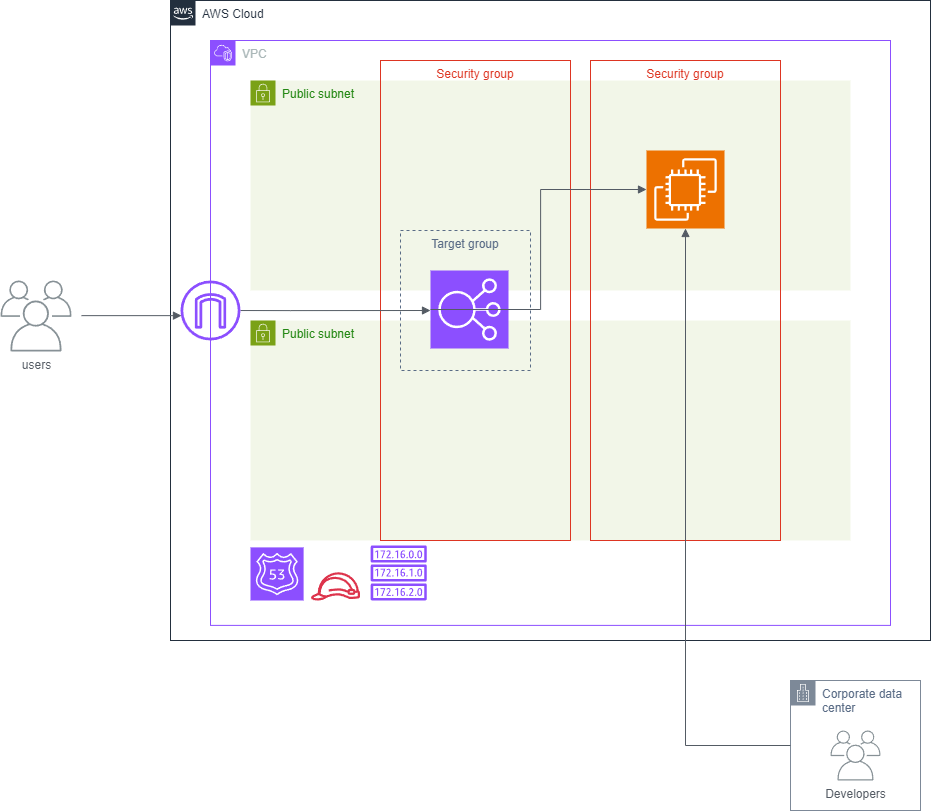

The diagram above was exported from draw.io. Its source (the exported page's mxGraphModel, read from the mxfile embedded in the PNG):
<mxGraphModel dx="2307" dy="1107" grid="1" gridSize="10" guides="1" tooltips="1" connect="1" arrows="1" fold="1" page="1" pageScale="1" pageWidth="827" pageHeight="1169" math="0" shadow="0">
  <root>
    <mxCell id="0" />
    <mxCell id="1" parent="0" />
    <mxCell id="9SZ4IUXA4r9wMpmDnjR2-3" value="Public subnet" style="points=[[0,0],[0.25,0],[0.5,0],[0.75,0],[1,0],[1,0.25],[1,0.5],[1,0.75],[1,1],[0.75,1],[0.5,1],[0.25,1],[0,1],[0,0.75],[0,0.5],[0,0.25]];outlineConnect=0;gradientColor=none;html=1;whiteSpace=wrap;fontSize=12;fontStyle=0;container=1;pointerEvents=0;collapsible=0;recursiveResize=0;shape=mxgraph.aws4.group;grIcon=mxgraph.aws4.group_security_group;grStroke=0;strokeColor=#7AA116;fillColor=#F2F6E8;verticalAlign=top;align=left;spacingLeft=30;fontColor=#248814;dashed=0;" parent="1" vertex="1">
      <mxGeometry x="120" y="120" width="600" height="210" as="geometry" />
    </mxCell>
    <mxCell id="9SZ4IUXA4r9wMpmDnjR2-1" value="AWS Cloud" style="points=[[0,0],[0.25,0],[0.5,0],[0.75,0],[1,0],[1,0.25],[1,0.5],[1,0.75],[1,1],[0.75,1],[0.5,1],[0.25,1],[0,1],[0,0.75],[0,0.5],[0,0.25]];outlineConnect=0;gradientColor=none;html=1;whiteSpace=wrap;fontSize=12;fontStyle=0;container=1;pointerEvents=0;collapsible=0;recursiveResize=0;shape=mxgraph.aws4.group;grIcon=mxgraph.aws4.group_aws_cloud_alt;strokeColor=#232F3E;fillColor=none;verticalAlign=top;align=left;spacingLeft=30;fontColor=#232F3E;dashed=0;" parent="1" vertex="1">
      <mxGeometry x="40" y="40" width="760" height="640" as="geometry" />
    </mxCell>
    <mxCell id="9SZ4IUXA4r9wMpmDnjR2-2" value="VPC" style="points=[[0,0],[0.25,0],[0.5,0],[0.75,0],[1,0],[1,0.25],[1,0.5],[1,0.75],[1,1],[0.75,1],[0.5,1],[0.25,1],[0,1],[0,0.75],[0,0.5],[0,0.25]];outlineConnect=0;gradientColor=none;html=1;whiteSpace=wrap;fontSize=12;fontStyle=0;container=1;pointerEvents=0;collapsible=0;recursiveResize=0;shape=mxgraph.aws4.group;grIcon=mxgraph.aws4.group_vpc2;strokeColor=#8C4FFF;fillColor=none;verticalAlign=top;align=left;spacingLeft=30;fontColor=#AAB7B8;dashed=0;" parent="9SZ4IUXA4r9wMpmDnjR2-1" vertex="1">
      <mxGeometry x="40" y="40" width="680" height="584.89" as="geometry" />
    </mxCell>
    <mxCell id="1S5SFtDm_Tq1YHQfRTVd-1" value="Public subnet" style="points=[[0,0],[0.25,0],[0.5,0],[0.75,0],[1,0],[1,0.25],[1,0.5],[1,0.75],[1,1],[0.75,1],[0.5,1],[0.25,1],[0,1],[0,0.75],[0,0.5],[0,0.25]];outlineConnect=0;gradientColor=none;html=1;whiteSpace=wrap;fontSize=12;fontStyle=0;container=1;pointerEvents=0;collapsible=0;recursiveResize=0;shape=mxgraph.aws4.group;grIcon=mxgraph.aws4.group_security_group;grStroke=0;strokeColor=#7AA116;fillColor=#F2F6E8;verticalAlign=top;align=left;spacingLeft=30;fontColor=#248814;dashed=0;" parent="9SZ4IUXA4r9wMpmDnjR2-2" vertex="1">
      <mxGeometry x="40" y="280" width="600" height="220" as="geometry" />
    </mxCell>
    <mxCell id="9SZ4IUXA4r9wMpmDnjR2-6" value="Security group" style="fillColor=none;strokeColor=#DD3522;verticalAlign=top;fontStyle=0;fontColor=#DD3522;whiteSpace=wrap;html=1;" parent="1S5SFtDm_Tq1YHQfRTVd-1" vertex="1">
      <mxGeometry x="340" y="-260" width="190" height="480" as="geometry" />
    </mxCell>
    <mxCell id="9SZ4IUXA4r9wMpmDnjR2-7" value="" style="sketch=0;points=[[0,0,0],[0.25,0,0],[0.5,0,0],[0.75,0,0],[1,0,0],[0,1,0],[0.25,1,0],[0.5,1,0],[0.75,1,0],[1,1,0],[0,0.25,0],[0,0.5,0],[0,0.75,0],[1,0.25,0],[1,0.5,0],[1,0.75,0]];outlineConnect=0;fontColor=#232F3E;fillColor=#ED7100;strokeColor=#ffffff;dashed=0;verticalLabelPosition=bottom;verticalAlign=top;align=center;html=1;fontSize=12;fontStyle=0;aspect=fixed;shape=mxgraph.aws4.resourceIcon;resIcon=mxgraph.aws4.ec2;" parent="1S5SFtDm_Tq1YHQfRTVd-1" vertex="1">
      <mxGeometry x="396" y="-170" width="78" height="78" as="geometry" />
    </mxCell>
    <mxCell id="9SZ4IUXA4r9wMpmDnjR2-15" value="" style="sketch=0;outlineConnect=0;fontColor=#232F3E;gradientColor=none;fillColor=#DD344C;strokeColor=none;dashed=0;verticalLabelPosition=bottom;verticalAlign=top;align=center;html=1;fontSize=12;fontStyle=0;aspect=fixed;pointerEvents=1;shape=mxgraph.aws4.role;" parent="9SZ4IUXA4r9wMpmDnjR2-2" vertex="1">
      <mxGeometry x="100" y="531.79" width="50" height="28.21" as="geometry" />
    </mxCell>
    <mxCell id="1S5SFtDm_Tq1YHQfRTVd-2" value="" style="sketch=0;outlineConnect=0;fontColor=#232F3E;gradientColor=none;fillColor=#8C4FFF;strokeColor=none;dashed=0;verticalLabelPosition=bottom;verticalAlign=top;align=center;html=1;fontSize=12;fontStyle=0;aspect=fixed;pointerEvents=1;shape=mxgraph.aws4.route_table;" parent="9SZ4IUXA4r9wMpmDnjR2-2" vertex="1">
      <mxGeometry x="160" y="505" width="56.45" height="55" as="geometry" />
    </mxCell>
    <mxCell id="1S5SFtDm_Tq1YHQfRTVd-5" value="Security group" style="fillColor=none;strokeColor=#DD3522;verticalAlign=top;fontStyle=0;fontColor=#DD3522;whiteSpace=wrap;html=1;" parent="9SZ4IUXA4r9wMpmDnjR2-2" vertex="1">
      <mxGeometry x="170" y="20" width="190" height="480" as="geometry" />
    </mxCell>
    <mxCell id="9SZ4IUXA4r9wMpmDnjR2-8" value="" style="edgeStyle=orthogonalEdgeStyle;html=1;endArrow=block;elbow=vertical;startArrow=none;endFill=1;strokeColor=#545B64;rounded=0;entryX=0;entryY=0.5;entryDx=0;entryDy=0;entryPerimeter=0;" parent="9SZ4IUXA4r9wMpmDnjR2-2" edge="1">
      <mxGeometry width="100" relative="1" as="geometry">
        <mxPoint x="30" y="270.0344827586207" as="sourcePoint" />
        <mxPoint x="220" y="270" as="targetPoint" />
        <Array as="points">
          <mxPoint x="80" y="270" />
          <mxPoint x="80" y="270" />
        </Array>
      </mxGeometry>
    </mxCell>
    <mxCell id="1S5SFtDm_Tq1YHQfRTVd-6" value="" style="sketch=0;points=[[0,0,0],[0.25,0,0],[0.5,0,0],[0.75,0,0],[1,0,0],[0,1,0],[0.25,1,0],[0.5,1,0],[0.75,1,0],[1,1,0],[0,0.25,0],[0,0.5,0],[0,0.75,0],[1,0.25,0],[1,0.5,0],[1,0.75,0]];outlineConnect=0;fontColor=#232F3E;fillColor=#8C4FFF;strokeColor=#ffffff;dashed=0;verticalLabelPosition=bottom;verticalAlign=top;align=center;html=1;fontSize=12;fontStyle=0;aspect=fixed;shape=mxgraph.aws4.resourceIcon;resIcon=mxgraph.aws4.elastic_load_balancing;" parent="9SZ4IUXA4r9wMpmDnjR2-2" vertex="1">
      <mxGeometry x="220" y="230" width="78" height="78" as="geometry" />
    </mxCell>
    <mxCell id="9SZ4IUXA4r9wMpmDnjR2-10" value="" style="edgeStyle=orthogonalEdgeStyle;html=1;endArrow=block;elbow=vertical;startArrow=none;endFill=1;strokeColor=#545B64;rounded=0;entryX=0;entryY=0.5;entryDx=0;entryDy=0;entryPerimeter=0;exitX=0;exitY=0.5;exitDx=0;exitDy=0;" parent="9SZ4IUXA4r9wMpmDnjR2-2" source="1S5SFtDm_Tq1YHQfRTVd-6" target="9SZ4IUXA4r9wMpmDnjR2-7" edge="1">
      <mxGeometry width="100" relative="1" as="geometry">
        <mxPoint x="240" y="530" as="sourcePoint" />
        <mxPoint x="239.38" y="240" as="targetPoint" />
        <Array as="points">
          <mxPoint x="330" y="269" />
          <mxPoint x="330" y="149" />
        </Array>
      </mxGeometry>
    </mxCell>
    <mxCell id="5M9jew5R1INHpogPun9Z-1" value="" style="sketch=0;points=[[0,0,0],[0.25,0,0],[0.5,0,0],[0.75,0,0],[1,0,0],[0,1,0],[0.25,1,0],[0.5,1,0],[0.75,1,0],[1,1,0],[0,0.25,0],[0,0.5,0],[0,0.75,0],[1,0.25,0],[1,0.5,0],[1,0.75,0]];outlineConnect=0;fontColor=#232F3E;fillColor=#8C4FFF;strokeColor=#ffffff;dashed=0;verticalLabelPosition=bottom;verticalAlign=top;align=center;html=1;fontSize=12;fontStyle=0;aspect=fixed;shape=mxgraph.aws4.resourceIcon;resIcon=mxgraph.aws4.route_53;" vertex="1" parent="9SZ4IUXA4r9wMpmDnjR2-2">
      <mxGeometry x="40" y="506.89" width="53.11" height="53.11" as="geometry" />
    </mxCell>
    <mxCell id="9SZ4IUXA4r9wMpmDnjR2-4" value="" style="sketch=0;outlineConnect=0;fontColor=#232F3E;gradientColor=none;fillColor=#8C4FFF;strokeColor=none;dashed=0;verticalLabelPosition=bottom;verticalAlign=top;align=center;html=1;fontSize=12;fontStyle=0;aspect=fixed;pointerEvents=1;shape=mxgraph.aws4.internet_gateway;" parent="9SZ4IUXA4r9wMpmDnjR2-1" vertex="1">
      <mxGeometry x="10" y="280" width="60" height="60" as="geometry" />
    </mxCell>
    <mxCell id="9SZ4IUXA4r9wMpmDnjR2-9" value="Corporate data center" style="points=[[0,0],[0.25,0],[0.5,0],[0.75,0],[1,0],[1,0.25],[1,0.5],[1,0.75],[1,1],[0.75,1],[0.5,1],[0.25,1],[0,1],[0,0.75],[0,0.5],[0,0.25]];outlineConnect=0;gradientColor=none;html=1;whiteSpace=wrap;fontSize=12;fontStyle=0;container=1;pointerEvents=0;collapsible=0;recursiveResize=0;shape=mxgraph.aws4.group;grIcon=mxgraph.aws4.group_corporate_data_center;strokeColor=#7D8998;fillColor=none;verticalAlign=top;align=left;spacingLeft=30;fontColor=#5A6C86;dashed=0;" parent="1" vertex="1">
      <mxGeometry x="660" y="720" width="130" height="130" as="geometry" />
    </mxCell>
    <mxCell id="9SZ4IUXA4r9wMpmDnjR2-16" value="Developers" style="sketch=0;outlineConnect=0;gradientColor=none;fontColor=#545B64;strokeColor=none;fillColor=#879196;dashed=0;verticalLabelPosition=bottom;verticalAlign=top;align=center;html=1;fontSize=12;fontStyle=0;aspect=fixed;shape=mxgraph.aws4.illustration_users;pointerEvents=1" parent="9SZ4IUXA4r9wMpmDnjR2-9" vertex="1">
      <mxGeometry x="40" y="50" width="50" height="50" as="geometry" />
    </mxCell>
    <mxCell id="9SZ4IUXA4r9wMpmDnjR2-11" value="users" style="sketch=0;outlineConnect=0;gradientColor=none;fontColor=#545B64;strokeColor=none;fillColor=#879196;dashed=0;verticalLabelPosition=bottom;verticalAlign=top;align=center;html=1;fontSize=12;fontStyle=0;aspect=fixed;shape=mxgraph.aws4.illustration_users;pointerEvents=1" parent="1" vertex="1">
      <mxGeometry x="-130" y="320" width="71" height="71" as="geometry" />
    </mxCell>
    <mxCell id="9SZ4IUXA4r9wMpmDnjR2-13" value="" style="edgeStyle=orthogonalEdgeStyle;html=1;endArrow=block;elbow=vertical;startArrow=none;endFill=1;strokeColor=#545B64;rounded=0;" parent="1" edge="1">
      <mxGeometry width="100" relative="1" as="geometry">
        <mxPoint x="-49" y="355.14" as="sourcePoint" />
        <mxPoint x="51" y="355.14" as="targetPoint" />
      </mxGeometry>
    </mxCell>
    <mxCell id="1S5SFtDm_Tq1YHQfRTVd-7" value="" style="edgeStyle=orthogonalEdgeStyle;html=1;endArrow=block;elbow=vertical;startArrow=none;endFill=1;strokeColor=#545B64;rounded=0;entryX=0.5;entryY=1;entryDx=0;entryDy=0;entryPerimeter=0;exitX=0;exitY=0.5;exitDx=0;exitDy=0;" parent="1" source="9SZ4IUXA4r9wMpmDnjR2-9" target="9SZ4IUXA4r9wMpmDnjR2-7" edge="1">
      <mxGeometry width="100" relative="1" as="geometry">
        <mxPoint x="500" y="785" as="sourcePoint" />
        <mxPoint x="555" y="268" as="targetPoint" />
        <Array as="points">
          <mxPoint x="555" y="785" />
        </Array>
      </mxGeometry>
    </mxCell>
    <mxCell id="1S5SFtDm_Tq1YHQfRTVd-8" value="Target group" style="fillColor=none;strokeColor=#5A6C86;dashed=1;verticalAlign=top;fontStyle=0;fontColor=#5A6C86;whiteSpace=wrap;html=1;" parent="1" vertex="1">
      <mxGeometry x="270" y="270" width="130" height="140" as="geometry" />
    </mxCell>
  </root>
</mxGraphModel>